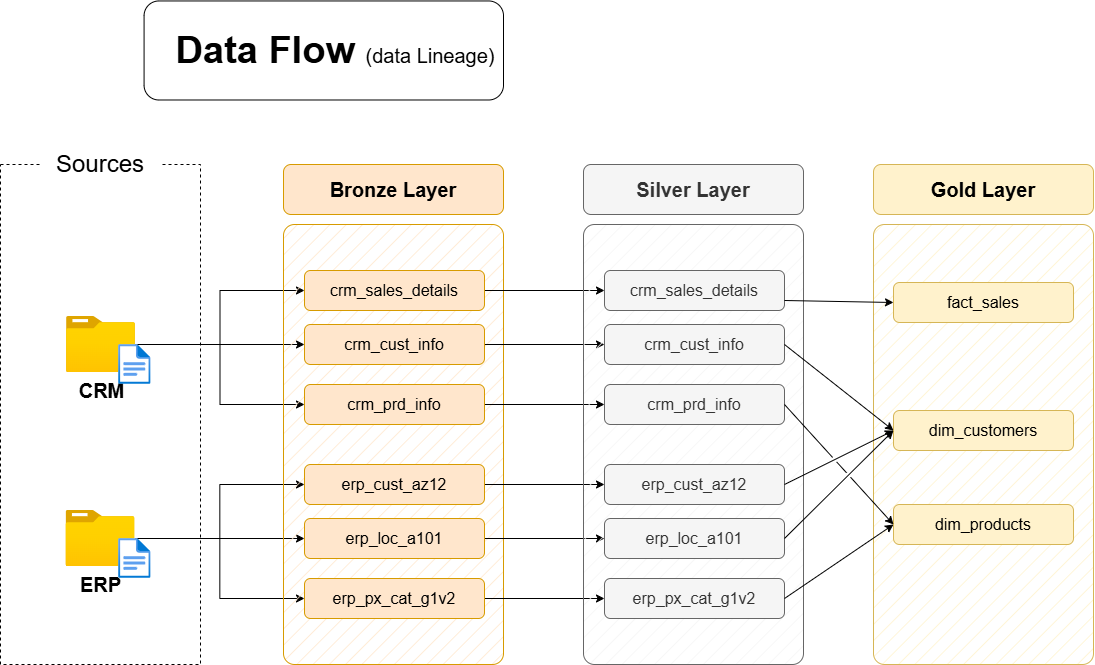

The diagram above was exported from draw.io. Its source (the exported page's mxGraphModel, read from the mxfile embedded in the PNG):
<mxGraphModel dx="1942" dy="950" grid="1" gridSize="10" guides="1" tooltips="1" connect="1" arrows="1" fold="1" page="1" pageScale="1" pageWidth="1920" pageHeight="1200" background="#FFFFFF" math="0" shadow="0">
  <root>
    <mxCell id="PmAsDYt7ePFWswJWPdAt-0" />
    <mxCell id="PmAsDYt7ePFWswJWPdAt-1" parent="PmAsDYt7ePFWswJWPdAt-0" />
    <mxCell id="n8bJTZ1ovyGtcUzWuUE2-2" parent="PmAsDYt7ePFWswJWPdAt-1" style="rounded=0;whiteSpace=wrap;html=1;fillColor=none;dashed=1;" value="" vertex="1">
      <mxGeometry height="500" width="200" x="390" y="280" as="geometry" />
    </mxCell>
    <mxCell id="n8bJTZ1ovyGtcUzWuUE2-3" parent="PmAsDYt7ePFWswJWPdAt-1" style="rounded=1;whiteSpace=wrap;html=1;strokeColor=none;" value="&lt;font style=&quot;font-size: 24px;&quot;&gt;Sources&lt;/font&gt;" vertex="1">
      <mxGeometry height="40" width="120" x="430" y="260" as="geometry" />
    </mxCell>
    <mxCell id="D8R9sGTT4eO_Y8YIvJOX-3" edge="1" parent="PmAsDYt7ePFWswJWPdAt-1" source="4ZKNdrfmacIxx5nxEuMF-0" style="edgeStyle=orthogonalEdgeStyle;rounded=0;orthogonalLoop=1;jettySize=auto;html=1;entryX=0;entryY=0.5;entryDx=0;entryDy=0;" target="hnOc7kBfibrwKYlpnwC0-0">
      <mxGeometry relative="1" as="geometry" />
    </mxCell>
    <mxCell id="D8R9sGTT4eO_Y8YIvJOX-4" edge="1" parent="PmAsDYt7ePFWswJWPdAt-1" source="4ZKNdrfmacIxx5nxEuMF-0" style="edgeStyle=orthogonalEdgeStyle;rounded=0;orthogonalLoop=1;jettySize=auto;html=1;entryX=0;entryY=0.5;entryDx=0;entryDy=0;" target="5szykNnx05lKGsdo6Biz-0">
      <mxGeometry relative="1" as="geometry" />
    </mxCell>
    <mxCell id="D8R9sGTT4eO_Y8YIvJOX-5" edge="1" parent="PmAsDYt7ePFWswJWPdAt-1" source="4ZKNdrfmacIxx5nxEuMF-0" style="edgeStyle=orthogonalEdgeStyle;rounded=0;orthogonalLoop=1;jettySize=auto;html=1;entryX=0;entryY=0.5;entryDx=0;entryDy=0;" target="hnOc7kBfibrwKYlpnwC0-1">
      <mxGeometry relative="1" as="geometry" />
    </mxCell>
    <mxCell id="4ZKNdrfmacIxx5nxEuMF-0" parent="PmAsDYt7ePFWswJWPdAt-1" style="image;aspect=fixed;html=1;points=[];align=center;fontSize=12;image=img/lib/azure2/general/Folder_Blank.svg;" value="&lt;font style=&quot;font-size: 20px;&quot;&gt;&lt;b&gt;CRM&lt;/b&gt;&lt;/font&gt;" vertex="1">
      <mxGeometry height="56.00000000000001" width="69" x="456" y="432" as="geometry" />
    </mxCell>
    <mxCell id="-fXMBUoAsH7tqhl6yJGk-2" edge="1" parent="PmAsDYt7ePFWswJWPdAt-1" source="4ZKNdrfmacIxx5nxEuMF-4" style="edgeStyle=orthogonalEdgeStyle;rounded=0;orthogonalLoop=1;jettySize=auto;html=1;entryX=0;entryY=0.5;entryDx=0;entryDy=0;" target="D8R9sGTT4eO_Y8YIvJOX-8">
      <mxGeometry relative="1" as="geometry" />
    </mxCell>
    <mxCell id="-fXMBUoAsH7tqhl6yJGk-3" edge="1" parent="PmAsDYt7ePFWswJWPdAt-1" source="4ZKNdrfmacIxx5nxEuMF-4" style="edgeStyle=orthogonalEdgeStyle;rounded=0;orthogonalLoop=1;jettySize=auto;html=1;entryX=0;entryY=0.5;entryDx=0;entryDy=0;" target="D8R9sGTT4eO_Y8YIvJOX-6">
      <mxGeometry relative="1" as="geometry" />
    </mxCell>
    <mxCell id="-fXMBUoAsH7tqhl6yJGk-4" edge="1" parent="PmAsDYt7ePFWswJWPdAt-1" source="4ZKNdrfmacIxx5nxEuMF-4" style="edgeStyle=orthogonalEdgeStyle;rounded=0;orthogonalLoop=1;jettySize=auto;html=1;" target="D8R9sGTT4eO_Y8YIvJOX-7">
      <mxGeometry relative="1" as="geometry" />
    </mxCell>
    <mxCell id="4ZKNdrfmacIxx5nxEuMF-4" parent="PmAsDYt7ePFWswJWPdAt-1" style="image;aspect=fixed;html=1;points=[];align=center;fontSize=12;image=img/lib/azure2/general/Folder_Blank.svg;" value="&lt;font style=&quot;font-size: 20px;&quot;&gt;&lt;b&gt;ERP&lt;/b&gt;&lt;/font&gt;" vertex="1">
      <mxGeometry height="56.00000000000001" width="69" x="455.5" y="626" as="geometry" />
    </mxCell>
    <mxCell id="4ZKNdrfmacIxx5nxEuMF-5" parent="PmAsDYt7ePFWswJWPdAt-1" style="rounded=1;whiteSpace=wrap;html=1;fillColor=#ffe6cc;strokeColor=#d79b00;fillStyle=hatch;arcSize=5;" value="" vertex="1">
      <mxGeometry height="440" width="220" x="673" y="340" as="geometry" />
    </mxCell>
    <mxCell id="4ZKNdrfmacIxx5nxEuMF-6" parent="PmAsDYt7ePFWswJWPdAt-1" style="rounded=1;whiteSpace=wrap;html=1;fillColor=#ffe6cc;strokeColor=#d79b00;fontSize=20;fontStyle=1" value="Bronze Layer" vertex="1">
      <mxGeometry height="50" width="220" x="673" y="280" as="geometry" />
    </mxCell>
    <mxCell id="-fXMBUoAsH7tqhl6yJGk-13" edge="1" parent="PmAsDYt7ePFWswJWPdAt-1" source="5szykNnx05lKGsdo6Biz-0" style="edgeStyle=orthogonalEdgeStyle;rounded=0;orthogonalLoop=1;jettySize=auto;html=1;entryX=0;entryY=0.5;entryDx=0;entryDy=0;" target="-fXMBUoAsH7tqhl6yJGk-7">
      <mxGeometry relative="1" as="geometry" />
    </mxCell>
    <mxCell id="5szykNnx05lKGsdo6Biz-0" parent="PmAsDYt7ePFWswJWPdAt-1" style="rounded=1;whiteSpace=wrap;html=1;fillColor=#ffe6cc;strokeColor=#d79b00;fontSize=16;fontStyle=0" value="crm_sales_details" vertex="1">
      <mxGeometry height="40" width="180" x="694" y="386" as="geometry" />
    </mxCell>
    <mxCell id="-fXMBUoAsH7tqhl6yJGk-14" edge="1" parent="PmAsDYt7ePFWswJWPdAt-1" source="hnOc7kBfibrwKYlpnwC0-0" style="edgeStyle=orthogonalEdgeStyle;rounded=0;orthogonalLoop=1;jettySize=auto;html=1;" target="-fXMBUoAsH7tqhl6yJGk-8">
      <mxGeometry relative="1" as="geometry" />
    </mxCell>
    <mxCell id="hnOc7kBfibrwKYlpnwC0-0" parent="PmAsDYt7ePFWswJWPdAt-1" style="rounded=1;whiteSpace=wrap;html=1;fillColor=#ffe6cc;strokeColor=#d79b00;fontSize=16;fontStyle=0" value="crm_cust_info" vertex="1">
      <mxGeometry height="40" width="180" x="694" y="440" as="geometry" />
    </mxCell>
    <mxCell id="-fXMBUoAsH7tqhl6yJGk-15" edge="1" parent="PmAsDYt7ePFWswJWPdAt-1" source="hnOc7kBfibrwKYlpnwC0-1" style="edgeStyle=orthogonalEdgeStyle;rounded=0;orthogonalLoop=1;jettySize=auto;html=1;entryX=0;entryY=0.5;entryDx=0;entryDy=0;" target="-fXMBUoAsH7tqhl6yJGk-9">
      <mxGeometry relative="1" as="geometry" />
    </mxCell>
    <mxCell id="hnOc7kBfibrwKYlpnwC0-1" parent="PmAsDYt7ePFWswJWPdAt-1" style="rounded=1;whiteSpace=wrap;html=1;fillColor=#ffe6cc;strokeColor=#d79b00;fontSize=16;fontStyle=0" value="crm_prd_info" vertex="1">
      <mxGeometry height="40" width="180" x="694" y="500" as="geometry" />
    </mxCell>
    <mxCell id="-fXMBUoAsH7tqhl6yJGk-16" edge="1" parent="PmAsDYt7ePFWswJWPdAt-1" source="D8R9sGTT4eO_Y8YIvJOX-6" style="edgeStyle=orthogonalEdgeStyle;rounded=0;orthogonalLoop=1;jettySize=auto;html=1;entryX=0;entryY=0.5;entryDx=0;entryDy=0;" target="-fXMBUoAsH7tqhl6yJGk-10">
      <mxGeometry relative="1" as="geometry" />
    </mxCell>
    <mxCell id="D8R9sGTT4eO_Y8YIvJOX-6" parent="PmAsDYt7ePFWswJWPdAt-1" style="rounded=1;whiteSpace=wrap;html=1;fillColor=#ffe6cc;strokeColor=#d79b00;fontSize=16;fontStyle=0" value="erp_cust_az12" vertex="1">
      <mxGeometry height="40" width="180" x="694" y="580" as="geometry" />
    </mxCell>
    <mxCell id="-fXMBUoAsH7tqhl6yJGk-17" edge="1" parent="PmAsDYt7ePFWswJWPdAt-1" source="D8R9sGTT4eO_Y8YIvJOX-7" style="edgeStyle=orthogonalEdgeStyle;rounded=0;orthogonalLoop=1;jettySize=auto;html=1;entryX=0;entryY=0.5;entryDx=0;entryDy=0;" target="-fXMBUoAsH7tqhl6yJGk-11">
      <mxGeometry relative="1" as="geometry" />
    </mxCell>
    <mxCell id="D8R9sGTT4eO_Y8YIvJOX-7" parent="PmAsDYt7ePFWswJWPdAt-1" style="rounded=1;whiteSpace=wrap;html=1;fillColor=#ffe6cc;strokeColor=#d79b00;fontSize=16;fontStyle=0" value="erp_loc_a101" vertex="1">
      <mxGeometry height="40" width="180" x="694" y="634" as="geometry" />
    </mxCell>
    <mxCell id="-fXMBUoAsH7tqhl6yJGk-18" edge="1" parent="PmAsDYt7ePFWswJWPdAt-1" source="D8R9sGTT4eO_Y8YIvJOX-8" style="edgeStyle=orthogonalEdgeStyle;rounded=0;orthogonalLoop=1;jettySize=auto;html=1;entryX=0;entryY=0.5;entryDx=0;entryDy=0;" target="-fXMBUoAsH7tqhl6yJGk-12">
      <mxGeometry relative="1" as="geometry" />
    </mxCell>
    <mxCell id="D8R9sGTT4eO_Y8YIvJOX-8" parent="PmAsDYt7ePFWswJWPdAt-1" style="rounded=1;whiteSpace=wrap;html=1;fillColor=#ffe6cc;strokeColor=#d79b00;fontSize=16;fontStyle=0" value="erp_px_cat_g1v2" vertex="1">
      <mxGeometry height="40" width="180" x="694" y="694" as="geometry" />
    </mxCell>
    <mxCell id="-fXMBUoAsH7tqhl6yJGk-5" parent="PmAsDYt7ePFWswJWPdAt-1" style="rounded=1;whiteSpace=wrap;html=1;fillColor=#f5f5f5;strokeColor=#666666;fillStyle=hatch;arcSize=5;fontColor=#333333;" value="" vertex="1">
      <mxGeometry height="440" width="220" x="973" y="340" as="geometry" />
    </mxCell>
    <mxCell id="-fXMBUoAsH7tqhl6yJGk-6" parent="PmAsDYt7ePFWswJWPdAt-1" style="rounded=1;whiteSpace=wrap;html=1;fillColor=#f5f5f5;strokeColor=#666666;fontSize=20;fontStyle=1;fontColor=#333333;" value="Silver Layer" vertex="1">
      <mxGeometry height="50" width="220" x="973" y="280" as="geometry" />
    </mxCell>
    <mxCell id="-fXMBUoAsH7tqhl6yJGk-7" parent="PmAsDYt7ePFWswJWPdAt-1" style="rounded=1;whiteSpace=wrap;html=1;fillColor=#f5f5f5;strokeColor=#666666;fontSize=16;fontStyle=0;fontColor=#333333;" value="crm_sales_details" vertex="1">
      <mxGeometry height="40" width="180" x="994" y="386" as="geometry" />
    </mxCell>
    <mxCell id="-fXMBUoAsH7tqhl6yJGk-8" parent="PmAsDYt7ePFWswJWPdAt-1" style="rounded=1;whiteSpace=wrap;html=1;fillColor=#f5f5f5;strokeColor=#666666;fontSize=16;fontStyle=0;fontColor=#333333;" value="crm_cust_info" vertex="1">
      <mxGeometry height="40" width="180" x="994" y="440" as="geometry" />
    </mxCell>
    <mxCell id="-fXMBUoAsH7tqhl6yJGk-9" parent="PmAsDYt7ePFWswJWPdAt-1" style="rounded=1;whiteSpace=wrap;html=1;fillColor=#f5f5f5;strokeColor=#666666;fontSize=16;fontStyle=0;fontColor=#333333;" value="crm_prd_info" vertex="1">
      <mxGeometry height="40" width="180" x="994" y="500" as="geometry" />
    </mxCell>
    <mxCell id="-fXMBUoAsH7tqhl6yJGk-10" parent="PmAsDYt7ePFWswJWPdAt-1" style="rounded=1;whiteSpace=wrap;html=1;fillColor=#f5f5f5;strokeColor=#666666;fontSize=16;fontStyle=0;fontColor=#333333;" value="erp_cust_az12" vertex="1">
      <mxGeometry height="40" width="180" x="994" y="580" as="geometry" />
    </mxCell>
    <mxCell id="-fXMBUoAsH7tqhl6yJGk-11" parent="PmAsDYt7ePFWswJWPdAt-1" style="rounded=1;whiteSpace=wrap;html=1;fillColor=#f5f5f5;strokeColor=#666666;fontSize=16;fontStyle=0;fontColor=#333333;" value="erp_loc_a101" vertex="1">
      <mxGeometry height="40" width="180" x="994" y="634" as="geometry" />
    </mxCell>
    <mxCell id="-fXMBUoAsH7tqhl6yJGk-12" parent="PmAsDYt7ePFWswJWPdAt-1" style="rounded=1;whiteSpace=wrap;html=1;fillColor=#f5f5f5;strokeColor=#666666;fontSize=16;fontStyle=0;fontColor=#333333;" value="erp_px_cat_g1v2" vertex="1">
      <mxGeometry height="40" width="180" x="994" y="694" as="geometry" />
    </mxCell>
    <mxCell id="-fXMBUoAsH7tqhl6yJGk-19" parent="PmAsDYt7ePFWswJWPdAt-1" style="rounded=1;whiteSpace=wrap;html=1;fillColor=#fff2cc;strokeColor=#d6b656;fillStyle=hatch;arcSize=5;" value="" vertex="1">
      <mxGeometry height="440" width="220" x="1263" y="340" as="geometry" />
    </mxCell>
    <mxCell id="-fXMBUoAsH7tqhl6yJGk-20" parent="PmAsDYt7ePFWswJWPdAt-1" style="rounded=1;whiteSpace=wrap;html=1;fillColor=#fff2cc;strokeColor=#d6b656;fontSize=20;fontStyle=1;" value="Gold Layer" vertex="1">
      <mxGeometry height="50" width="220" x="1263" y="280" as="geometry" />
    </mxCell>
    <mxCell id="-fXMBUoAsH7tqhl6yJGk-21" parent="PmAsDYt7ePFWswJWPdAt-1" style="rounded=1;whiteSpace=wrap;html=1;fillColor=#fff2cc;strokeColor=#d6b656;fontSize=16;fontStyle=0;" value="fact_sales" vertex="1">
      <mxGeometry height="40" width="180" x="1283" y="398" as="geometry" />
    </mxCell>
    <mxCell id="-fXMBUoAsH7tqhl6yJGk-22" parent="PmAsDYt7ePFWswJWPdAt-1" style="rounded=1;whiteSpace=wrap;html=1;fillColor=#fff2cc;strokeColor=#d6b656;fontSize=16;fontStyle=0;" value="dim_customers" vertex="1">
      <mxGeometry height="40" width="180" x="1283" y="526" as="geometry" />
    </mxCell>
    <mxCell id="-fXMBUoAsH7tqhl6yJGk-23" parent="PmAsDYt7ePFWswJWPdAt-1" style="rounded=1;whiteSpace=wrap;html=1;fillColor=#fff2cc;strokeColor=#d6b656;fontSize=16;fontStyle=0;" value="dim_products" vertex="1">
      <mxGeometry height="40" width="180" x="1283" y="620" as="geometry" />
    </mxCell>
    <mxCell id="rLLwbepbl8jkTRF7aM6J-0" edge="1" parent="PmAsDYt7ePFWswJWPdAt-1" source="-fXMBUoAsH7tqhl6yJGk-7" style="endArrow=classic;html=1;rounded=0;exitX=1;exitY=0.75;exitDx=0;exitDy=0;entryX=0;entryY=0.5;entryDx=0;entryDy=0;" target="-fXMBUoAsH7tqhl6yJGk-21" value="">
      <mxGeometry height="50" relative="1" width="50" as="geometry">
        <mxPoint x="1203" y="510" as="sourcePoint" />
        <mxPoint x="1253" y="460" as="targetPoint" />
      </mxGeometry>
    </mxCell>
    <mxCell id="rLLwbepbl8jkTRF7aM6J-2" edge="1" parent="PmAsDYt7ePFWswJWPdAt-1" source="-fXMBUoAsH7tqhl6yJGk-8" style="endArrow=classic;html=1;rounded=0;exitX=1;exitY=0.5;exitDx=0;exitDy=0;entryX=0;entryY=0.5;entryDx=0;entryDy=0;jumpStyle=gap;" target="-fXMBUoAsH7tqhl6yJGk-22" value="">
      <mxGeometry height="50" relative="1" width="50" as="geometry">
        <mxPoint x="1184" y="426" as="sourcePoint" />
        <mxPoint x="1303" y="430" as="targetPoint" />
      </mxGeometry>
    </mxCell>
    <mxCell id="rLLwbepbl8jkTRF7aM6J-3" edge="1" parent="PmAsDYt7ePFWswJWPdAt-1" source="-fXMBUoAsH7tqhl6yJGk-10" style="endArrow=classic;html=1;rounded=0;exitX=1;exitY=0.5;exitDx=0;exitDy=0;entryX=0;entryY=0.5;entryDx=0;entryDy=0;jumpStyle=gap;" target="-fXMBUoAsH7tqhl6yJGk-22" value="">
      <mxGeometry height="50" relative="1" width="50" as="geometry">
        <mxPoint x="1184" y="470" as="sourcePoint" />
        <mxPoint x="1293" y="556" as="targetPoint" />
      </mxGeometry>
    </mxCell>
    <mxCell id="rLLwbepbl8jkTRF7aM6J-4" edge="1" parent="PmAsDYt7ePFWswJWPdAt-1" source="-fXMBUoAsH7tqhl6yJGk-11" style="endArrow=classic;html=1;rounded=0;exitX=1;exitY=0.5;exitDx=0;exitDy=0;entryX=0;entryY=0.5;entryDx=0;entryDy=0;jumpStyle=gap;" target="-fXMBUoAsH7tqhl6yJGk-22" value="">
      <mxGeometry height="50" relative="1" width="50" as="geometry">
        <mxPoint x="1184" y="610" as="sourcePoint" />
        <mxPoint x="1293" y="556" as="targetPoint" />
      </mxGeometry>
    </mxCell>
    <mxCell id="_nexJ7K3K1sAFrfDnuwc-0" edge="1" parent="PmAsDYt7ePFWswJWPdAt-1" source="-fXMBUoAsH7tqhl6yJGk-9" style="endArrow=classic;html=1;rounded=0;exitX=1;exitY=0.5;exitDx=0;exitDy=0;entryX=0;entryY=0.5;entryDx=0;entryDy=0;jumpStyle=gap;" target="-fXMBUoAsH7tqhl6yJGk-23" value="">
      <mxGeometry height="50" relative="1" width="50" as="geometry">
        <mxPoint x="1184" y="470" as="sourcePoint" />
        <mxPoint x="1293" y="556" as="targetPoint" />
      </mxGeometry>
    </mxCell>
    <mxCell id="_nexJ7K3K1sAFrfDnuwc-1" edge="1" parent="PmAsDYt7ePFWswJWPdAt-1" source="-fXMBUoAsH7tqhl6yJGk-12" style="endArrow=classic;html=1;rounded=0;exitX=1;exitY=0.5;exitDx=0;exitDy=0;entryX=0;entryY=0.5;entryDx=0;entryDy=0;jumpStyle=gap;" target="-fXMBUoAsH7tqhl6yJGk-23" value="">
      <mxGeometry height="50" relative="1" width="50" as="geometry">
        <mxPoint x="1184" y="530" as="sourcePoint" />
        <mxPoint x="1293" y="650" as="targetPoint" />
      </mxGeometry>
    </mxCell>
    <mxCell id="hYor6iIa-aKugMJ0ksJW-2" parent="PmAsDYt7ePFWswJWPdAt-1" style="image;aspect=fixed;html=1;points=[];align=center;fontSize=12;image=img/lib/azure2/general/File.svg;" value="" vertex="1">
      <mxGeometry height="40" width="32.46" x="508.12" y="460" as="geometry" />
    </mxCell>
    <mxCell id="hYor6iIa-aKugMJ0ksJW-4" parent="PmAsDYt7ePFWswJWPdAt-1" style="image;aspect=fixed;html=1;points=[];align=center;fontSize=12;image=img/lib/azure2/general/File.svg;" value="" vertex="1">
      <mxGeometry height="40" width="32.46" x="508.12" y="654" as="geometry" />
    </mxCell>
    <mxCell id="chLgLkIjhnXz8mJWDFhk-1" parent="PmAsDYt7ePFWswJWPdAt-1" style="text;html=1;strokeColor=none;fillColor=none;align=center;verticalAlign=middle;whiteSpace=wrap;rounded=0;" value="&lt;b style=&quot;border-color: var(--border-color); font-size: 38px; text-align: left;&quot;&gt;Data Flow&amp;nbsp;&lt;/b&gt;&lt;font style=&quot;border-color: var(--border-color); text-align: left; font-size: 20px;&quot;&gt;(data Lineage)&lt;/font&gt;" vertex="1">
      <mxGeometry height="50" width="570" x="440.00000000000006" y="140.97" as="geometry" />
    </mxCell>
    <mxCell id="vDZrZvi_G1CTlq1u7mPV-0" parent="PmAsDYt7ePFWswJWPdAt-1" style="rounded=1;whiteSpace=wrap;html=1;fillColor=none;" value="" vertex="1">
      <mxGeometry height="99.03" width="359.42" x="533.58" y="116.46" as="geometry" />
    </mxCell>
  </root>
</mxGraphModel>